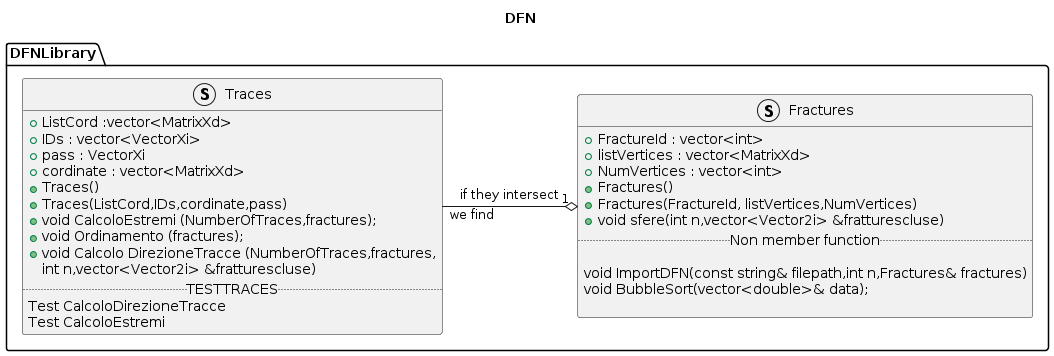

The diagram above was rendered by PlantUML. Its source (embedded in the PNG):
@startuml
' Ogni codice UML inizia e termina con staruml - enduml


title DFN

' Create package with folder style
package DFNLibrary <<Folder>>
{

struct Fractures{
' Visibility NameVaribale : Type
+ FractureId : vector<int>
+ listVertices : vector<MatrixXd>
+NumVertices : vector<int>
+ Fractures()
+ Fractures(FractureId, listVertices,NumVertices)
+ void sfere(int n,vector<Vector2i> &fratturescluse)
.. Non member function ..

void ImportDFN(const string& filepath,int n,Fractures& fractures)
void BubbleSort(vector<double>& data);

}


struct Traces{
+ ListCord :vector<MatrixXd>
+ IDs : vector<VectorXi>
+pass : VectorXi
+cordinate : vector<MatrixXd>
+Traces()
+Traces(ListCord,IDs,cordinate,pass)
+void CalcoloEstremi (NumberOfTraces,fractures);
+ void Ordinamento (fractures);
+void Calcolo DirezioneTracce (NumberOfTraces,fractures,
                            int n,vector<Vector2i> &fratturescluse)
.. TESTTRACES ..
Test CalcoloDirezioneTracce
Test CalcoloEstremi
}

Fractures "1" o-left- "we find" Traces : if they intersect

}
@enduml